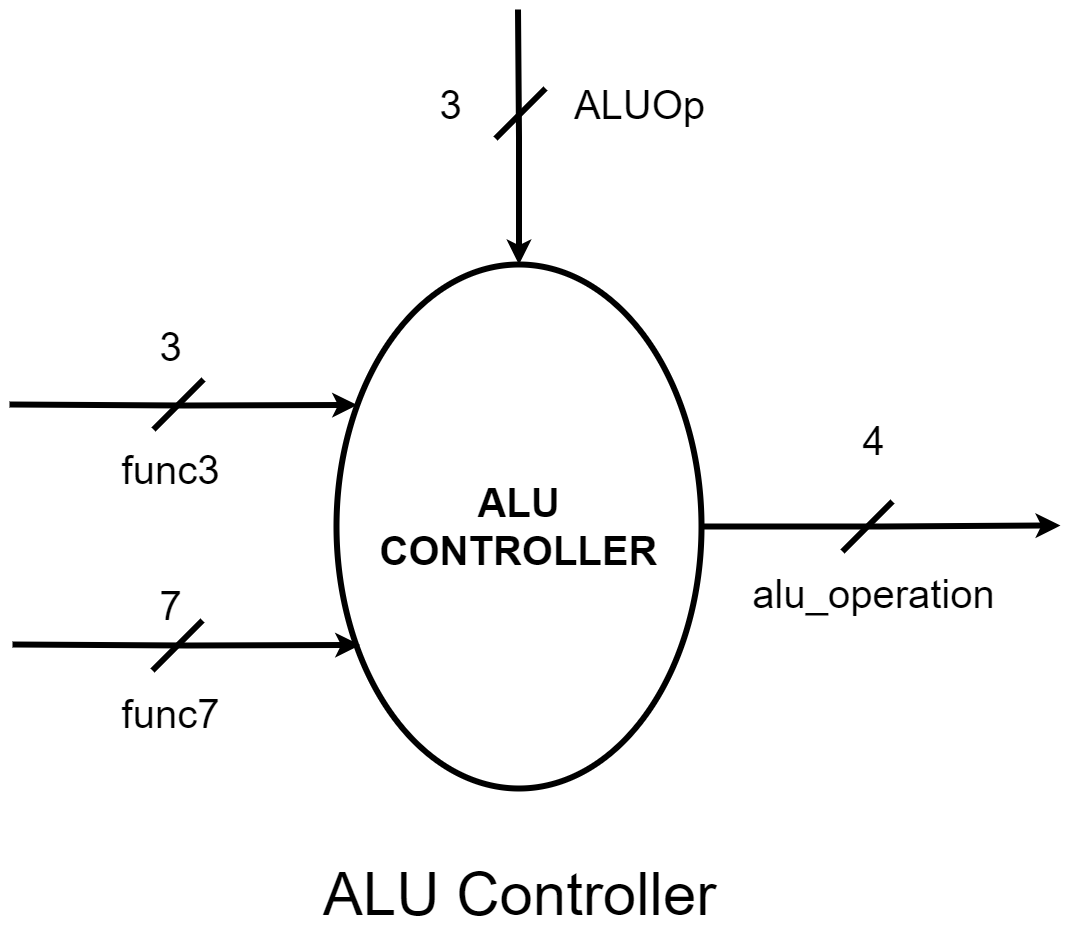

The diagram above was exported from draw.io. Its source (the exported page's mxGraphModel, read from the mxfile embedded in the PNG):
<mxGraphModel dx="2590" dy="1515" grid="0" gridSize="10" guides="1" tooltips="1" connect="1" arrows="1" fold="1" page="1" pageScale="1" pageWidth="2025" pageHeight="1350" math="0" shadow="0">
  <root>
    <mxCell id="0" />
    <mxCell id="1" parent="0" />
    <mxCell id="YhbGLTocztO33F60EckN-2" style="edgeStyle=orthogonalEdgeStyle;rounded=0;orthogonalLoop=1;jettySize=auto;html=1;exitX=0.5;exitY=0;exitDx=0;exitDy=0;endArrow=none;startFill=1;startArrow=classic;strokeWidth=6;fontSize=40;" parent="1" source="YhbGLTocztO33F60EckN-1" edge="1">
      <mxGeometry relative="1" as="geometry">
        <mxPoint x="995.4285714285716" y="210.00003487723234" as="targetPoint" />
      </mxGeometry>
    </mxCell>
    <mxCell id="YhbGLTocztO33F60EckN-3" style="edgeStyle=orthogonalEdgeStyle;rounded=0;orthogonalLoop=1;jettySize=auto;html=1;exitX=0;exitY=0;exitDx=0;exitDy=0;startArrow=classic;startFill=0;endArrow=none;strokeWidth=6;fontSize=40;" parent="1" edge="1">
      <mxGeometry relative="1" as="geometry">
        <mxPoint x="487.00010463169656" y="604.9971428571431" as="targetPoint" />
        <mxPoint x="834.680300920711" y="605.5522979366182" as="sourcePoint" />
      </mxGeometry>
    </mxCell>
    <mxCell id="YhbGLTocztO33F60EckN-5" style="edgeStyle=orthogonalEdgeStyle;rounded=0;orthogonalLoop=1;jettySize=auto;html=1;exitX=1;exitY=0.5;exitDx=0;exitDy=0;strokeWidth=6;fontSize=40;" parent="1" source="YhbGLTocztO33F60EckN-1" edge="1">
      <mxGeometry relative="1" as="geometry">
        <mxPoint x="1538" y="726" as="targetPoint" />
      </mxGeometry>
    </mxCell>
    <mxCell id="YhbGLTocztO33F60EckN-1" value="&lt;b&gt;ALU&lt;/b&gt;&lt;div&gt;&lt;b&gt;CONTROLLER&lt;/b&gt;&lt;/div&gt;" style="ellipse;whiteSpace=wrap;html=1;strokeWidth=6;fontSize=40;" parent="1" vertex="1">
      <mxGeometry x="814" y="465" width="365" height="524" as="geometry" />
    </mxCell>
    <mxCell id="YhbGLTocztO33F60EckN-4" style="edgeStyle=orthogonalEdgeStyle;rounded=0;orthogonalLoop=1;jettySize=auto;html=1;exitX=0;exitY=0;exitDx=0;exitDy=0;startArrow=classic;startFill=0;endArrow=none;strokeWidth=6;fontSize=40;" parent="1" edge="1">
      <mxGeometry relative="1" as="geometry">
        <mxPoint x="490.00010463169656" y="844.9971428571431" as="targetPoint" />
        <mxPoint x="837.680300920711" y="845.5522979366182" as="sourcePoint" />
      </mxGeometry>
    </mxCell>
    <mxCell id="YhbGLTocztO33F60EckN-7" value="" style="endArrow=none;html=1;rounded=0;strokeWidth=6;fontSize=40;" parent="1" edge="1">
      <mxGeometry width="50" height="50" relative="1" as="geometry">
        <mxPoint x="973" y="339" as="sourcePoint" />
        <mxPoint x="1023" y="289" as="targetPoint" />
      </mxGeometry>
    </mxCell>
    <mxCell id="YhbGLTocztO33F60EckN-8" value="" style="endArrow=none;html=1;rounded=0;strokeWidth=6;fontSize=40;" parent="1" edge="1">
      <mxGeometry width="50" height="50" relative="1" as="geometry">
        <mxPoint x="631" y="630" as="sourcePoint" />
        <mxPoint x="681" y="580" as="targetPoint" />
      </mxGeometry>
    </mxCell>
    <mxCell id="YhbGLTocztO33F60EckN-10" value="" style="endArrow=none;html=1;rounded=0;strokeWidth=6;fontSize=40;" parent="1" edge="1">
      <mxGeometry width="50" height="50" relative="1" as="geometry">
        <mxPoint x="630" y="871" as="sourcePoint" />
        <mxPoint x="680" y="821" as="targetPoint" />
      </mxGeometry>
    </mxCell>
    <mxCell id="YhbGLTocztO33F60EckN-11" value="" style="endArrow=none;html=1;rounded=0;strokeWidth=6;fontSize=40;" parent="1" edge="1">
      <mxGeometry width="50" height="50" relative="1" as="geometry">
        <mxPoint x="1320" y="752" as="sourcePoint" />
        <mxPoint x="1370" y="702" as="targetPoint" />
      </mxGeometry>
    </mxCell>
    <mxCell id="YhbGLTocztO33F60EckN-12" value="ALUOp" style="text;html=1;align=center;verticalAlign=middle;resizable=0;points=[];autosize=1;strokeColor=none;fillColor=none;fontSize=40;strokeWidth=6;" parent="1" vertex="1">
      <mxGeometry x="1042" y="275" width="149" height="60" as="geometry" />
    </mxCell>
    <mxCell id="YhbGLTocztO33F60EckN-13" value="alu_operation" style="text;html=1;align=center;verticalAlign=middle;resizable=0;points=[];autosize=1;strokeColor=none;fillColor=none;fontSize=40;strokeWidth=6;" parent="1" vertex="1">
      <mxGeometry x="1221" y="764" width="260" height="60" as="geometry" />
    </mxCell>
    <mxCell id="YhbGLTocztO33F60EckN-14" value="func3" style="text;html=1;align=center;verticalAlign=middle;resizable=0;points=[];autosize=1;strokeColor=none;fillColor=none;fontSize=40;strokeWidth=6;" parent="1" vertex="1">
      <mxGeometry x="590" y="640" width="116" height="60" as="geometry" />
    </mxCell>
    <mxCell id="YhbGLTocztO33F60EckN-15" value="func7" style="text;html=1;align=center;verticalAlign=middle;resizable=0;points=[];autosize=1;strokeColor=none;fillColor=none;fontSize=40;strokeWidth=6;" parent="1" vertex="1">
      <mxGeometry x="590" y="884" width="116" height="60" as="geometry" />
    </mxCell>
    <mxCell id="YhbGLTocztO33F60EckN-16" value="3" style="text;html=1;align=center;verticalAlign=middle;resizable=0;points=[];autosize=1;strokeColor=none;fillColor=none;fontSize=40;strokeWidth=6;" parent="1" vertex="1">
      <mxGeometry x="628" y="517" width="40" height="60" as="geometry" />
    </mxCell>
    <mxCell id="YhbGLTocztO33F60EckN-17" value="7" style="text;html=1;align=center;verticalAlign=middle;resizable=0;points=[];autosize=1;strokeColor=none;fillColor=none;fontSize=40;strokeWidth=6;" parent="1" vertex="1">
      <mxGeometry x="628" y="776" width="40" height="60" as="geometry" />
    </mxCell>
    <mxCell id="YhbGLTocztO33F60EckN-18" value="4" style="text;html=1;align=center;verticalAlign=middle;resizable=0;points=[];autosize=1;strokeColor=none;fillColor=none;fontSize=40;strokeWidth=6;" parent="1" vertex="1">
      <mxGeometry x="1331" y="611" width="40" height="60" as="geometry" />
    </mxCell>
    <mxCell id="YhbGLTocztO33F60EckN-19" value="3" style="text;html=1;align=center;verticalAlign=middle;resizable=0;points=[];autosize=1;strokeColor=none;fillColor=none;fontSize=40;strokeWidth=6;" parent="1" vertex="1">
      <mxGeometry x="908" y="275" width="40" height="60" as="geometry" />
    </mxCell>
    <mxCell id="SGPIAYvdbj5NNGIPyoJQ-1" value="ALU Controller" style="text;html=1;align=center;verticalAlign=middle;resizable=0;points=[];autosize=1;strokeColor=none;fillColor=none;fontSize=60;" parent="1" vertex="1">
      <mxGeometry x="791" y="1053" width="411" height="84" as="geometry" />
    </mxCell>
  </root>
</mxGraphModel>